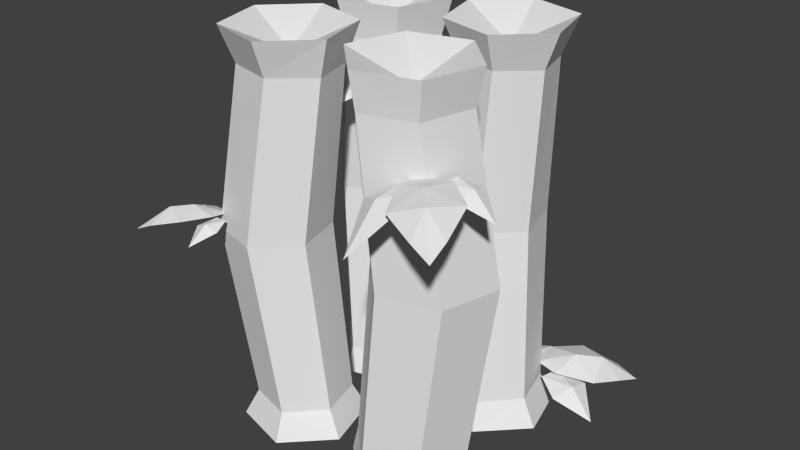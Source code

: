 # Source: bamboo.blend  (saved by Blender 2.72.0; exported with 4.5.12 LTS)
import bpy
from mathutils import Matrix  # noqa: F401  (used for matrix-valued properties, if any)

bpy.ops.wm.read_factory_settings(use_empty=True)
scene = bpy.context.scene
scene.name = 'Scene'

# ---- collections
col_collection_1 = bpy.data.collections.new('Collection 1'); scene.collection.children.link(col_collection_1)

# ---- world
world_world = bpy.data.worlds.new('World'); scene.world = world_world
world_world.color = (0.05088, 0.05088, 0.05088)
world_world.use_sun_shadow = False
world_world.sun_shadow_jitter_overblur = 0.0
world_world.cycles.sampling_method = 'MANUAL'
world_world.cycles.sample_map_resolution = 256

# ---- meshes
me_untitled = bpy.data.meshes.new('Untitled')
me_untitled.from_pydata([(41.98, 19.91, 45.03), (32.37, 26.25, 25.29), (35.73, 26.8, 38.31), (31.36, 27.7, 33.12), (25.18, 25.66, 25.38), (39.36, 25.26, 30.42), (41.67, 22.28, 39.65), (36.13, 21.84, 43.52), (27.96, 23.99, 40.45), (23.64, 25.48, 31.84), (35.06, 23.7, 28.22), (36.03, 24.15, 19.87), (29.85, 25.34, 25.83), (36.24, 25.47, 24.1), (30.54, 25.62, 21.83), (42.01, 20.05, 24.85), (20.94, 18.2, 44.47), (26.95, 24.43, 30.67), (23.0, 24.26, 37.38), (22.11, 24.12, 29.02), (28.3, 22.79, 37.94), (18.12, 22.28, 35.1), (-42.34, 73.55, -43.28), (-32.62, 79.89, -23.6), (-36.06, 80.44, -36.6), (-31.65, 81.34, -31.43), (-25.42, 79.3, -23.73), (-39.63, 78.9, -28.69), (-42.0, 75.92, -37.9), (-36.49, 75.48, -41.8), (-28.3, 77.63, -38.79), (-23.92, 79.12, -30.2), (-35.32, 77.33, -26.51), (-36.23, 77.78, -18.16), (-30.09, 78.98, -24.16), (-36.47, 79.1, -22.39), (-30.76, 79.26, -20.15), (-42.24, 73.68, -23.1), (-21.3, 67.12, -42.86), (-27.23, 78.07, -29.01), (-23.32, 77.9, -35.75), (-22.37, 77.76, -27.4), (-28.63, 76.42, -36.27), (-18.42, 75.92, -33.5), (-5.387, 80.62, -7.038), (3.251, 86.25, 10.43), (0.1935, 86.74, -1.108), (4.11, 87.53, 3.481), (9.638, 85.72, 10.32), (-2.982, 85.37, 5.92), (-5.082, 82.73, -2.262), (-0.1891, 82.33, -5.727), (7.084, 84.24, -3.047), (10.97, 85.57, 4.574), (2.178, 83.98, 7.852), (1.458, 84.41, 15.27), (6.909, 85.47, 9.941), (1.247, 85.59, 11.51), (6.318, 85.72, 13.5), (-3.879, 80.77, 10.88), (13.3, 79.1, -6.662), (8.037, 84.63, 5.631), (11.5, 84.48, -0.3495), (12.35, 84.35, 7.066), (6.793, 83.17, -0.8145), (15.86, 82.72, 1.644), (3.145, 31.78, 2.51), (-6.652, 36.07, -8.214), (-2.119, 36.34, -0.535), (-5.87, 36.94, -3.027), (-11.21, 35.6, -6.843), (-1.251, 35.44, -6.247), (1.939, 33.4, -0.8306), (-0.8696, 33.01, 2.645), (-6.654, 34.38, 2.22), (-11.01, 35.4, -2.448), (-4.383, 34.38, -6.877), (-5.309, 34.77, -12.36), (-8.154, 35.43, -7.417), (-4.406, 35.6, -9.693), (-8.454, 35.67, -10.09), (-0.5536, 32.06, -10.34), (-10.34, 30.43, 6.006), (-9.103, 34.75, -3.816), (-10.38, 34.53, 1.181), (-12.49, 34.51, -3.977), (-6.89, 33.61, 0.5427), (-13.89, 33.19, 0.6068), (44.4, 51.51, -41.45), (29.16, 55.69, -31.82), (39.45, 56.45, -35.34), (35.55, 56.76, -31.39), (29.7, 54.52, -26.12), (32.82, 55.56, -37.86), (40.1, 53.39, -40.61), (43.58, 52.51, -36.48), (41.67, 53.45, -29.52), (35.02, 54.23, -25.33), (31.32, 53.89, -34.42), (24.52, 54.34, -34.59), (29.75, 54.71, -29.92), (27.93, 55.43, -34.91), (26.48, 55.0, -30.18), (28.11, 51.62, -40.1), (45.34, 48.12, -24.71), (33.84, 53.7, -28.01), (39.52, 53.19, -25.31), (32.83, 52.99, -24.04), (39.61, 52.51, -29.74), (37.99, 51.13, -21.43), (-43.06, 4.053, 42.22), (-23.29, 10.39, 32.69), (-36.32, 10.94, 36.01), (-31.11, 11.84, 31.65), (-23.35, 9.802, 25.5), (-28.44, 9.401, 39.66), (-37.68, 6.424, 41.93), (-41.53, 5.984, 36.39), (-38.43, 8.133, 28.23), (-29.8, 9.622, 23.93), (-26.22, 7.495, 33.01), (-17.88, 7.946, 34.0), (-23.82, 9.139, 27.81), (-22.11, 9.265, 34.2), (-19.82, 9.419, 28.51), (-22.88, 3.845, 39.97), (-42.43, 2.34, 21.19), (-28.65, 8.571, 27.25), (-35.34, 8.399, 23.28), (-26.98, 8.259, 22.41), (-35.92, 6.925, 28.58), (-33.05, 6.42, 18.4), (-8.911, 91.04, 8.874), (-6.133, 100.0, 6.092), (-2.203, 100.0, 20.73), (-5.999, 91.04, 19.72), (-12.92, 100.0, 31.46), (-13.92, 90.81, 27.68), (-27.56, 100.0, 27.54), (-24.77, 90.81, 24.78), (-31.49, 100.0, 12.9), (-27.68, 90.81, 13.93), (-16.91, 93.55, 16.88), (-19.76, 91.04, 5.972), (-20.78, 100.0, 2.175), (-31.49, 4.768e-06, 12.9), (-16.85, 3.342, 16.82), (-27.56, -7.153e-07, 27.54), (-6.133, 1.019e-05, 6.092), (-8.883, 6.664, 8.326), (-5.962, 6.664, 19.92), (-2.203, -2.384e-06, 20.73), (-13.93, 6.664, 28.41), (-12.92, 1.788e-06, 31.46), (-24.81, 6.664, 25.31), (-27.74, 6.664, 13.72), (-20.78, -1.06e-06, 2.175), (-19.77, 6.664, 5.225), (-10.03, 51.2, 31.53), (-21.86, 51.2, 28.13), (-16.38, 51.2, 6.117), (-4.547, 51.2, 9.517), (-1.372, 51.2, 22.22), (-25.03, 51.2, 15.42), (7.781, 91.04, 7.882), (5.995, 100.0, 6.095), (20.64, 100.0, 2.173), (19.99, 91.04, 4.614), (31.36, 100.0, 12.89), (28.94, 90.81, 13.53), (27.43, 100.0, 27.54), (25.66, 90.81, 25.73), (12.79, 100.0, 31.46), (13.46, 90.81, 29.0), (16.78, 93.55, 16.88), (4.51, 91.04, 20.09), (2.07, 100.0, 20.74), (12.79, 1.454e-05, 31.46), (16.71, 3.342, 16.82), (27.43, 5.364e-06, 27.54), (5.995, 6.557e-06, 6.095), (7.587, 6.664, 7.688), (20.06, 6.664, 4.348), (20.64, 2.652e-06, 2.173), (29.18, 6.664, 13.48), (31.36, -8.941e-06, 12.89), (25.84, 6.664, 25.95), (13.37, 6.664, 29.29), (2.07, 7.629e-06, 20.74), (4.245, 6.664, 20.16), (33.85, 51.2, 16.57), (30.18, 51.2, 30.28), (6.433, 51.2, 23.92), (10.11, 51.2, 10.21), (23.82, 51.2, 6.537), (16.47, 51.2, 33.95), (25.38, 91.04, -24.94), (27.56, 100.0, -27.59), (31.49, 100.0, -12.95), (28.51, 91.04, -13.92), (20.76, 100.0, -2.229), (19.98, 90.81, -5.834), (6.121, 100.0, -6.154), (8.319, 90.81, -8.788), (2.198, 100.0, -20.8), (5.193, 90.81, -19.81), (16.78, 93.55, -16.81), (13.72, 91.04, -27.89), (12.92, 100.0, -31.52), (2.198, 5.722e-06, -20.8), (16.84, 3.342, -16.87), (6.121, -2.891e-06, -6.154), (27.56, -9.179e-06, -27.59), (24.93, 6.664, -25.16), (27.89, 6.664, -13.84), (31.49, 1.037e-05, -12.95), (19.8, 6.664, -5.559), (20.76, -6.464e-06, -2.229), (8.753, 6.664, -8.591), (5.792, 6.664, -19.91), (12.92, 1.907e-06, -31.52), (13.88, 6.664, -28.19), (25.15, 51.2, -6.124), (12.8, 51.2, -9.517), (18.54, 51.2, -31.45), (30.89, 51.2, -28.06), (34.2, 51.2, -15.39), (9.494, 51.2, -22.18), (-26.38, 91.04, -26.59), (-27.7, 100.0, -27.59), (-13.06, 100.0, -31.52), (-13.54, 91.04, -30.16), (-2.334, 100.0, -20.8), (-4.112, 90.81, -20.46), (-6.252, 100.0, -6.157), (-7.55, 90.81, -7.171), (-20.89, 100.0, -2.228), (-20.4, 90.81, -3.607), (-16.91, 93.55, -16.81), (-29.82, 91.04, -13.31), (-31.62, 100.0, -12.94), (-20.89, 1.252e-06, -2.228), (-16.98, 3.342, -16.87), (-6.252, -1.451e-05, -6.157), (-27.7, 0.0, -27.59), (-26.65, 6.664, -26.61), (-13.44, 6.664, -30.18), (-13.06, 3.815e-06, -31.52), (-3.767, 6.664, -20.44), (-2.334, 2.027e-06, -20.8), (-7.302, 6.664, -7.134), (-20.51, 6.664, -3.564), (-31.62, -1.669e-06, -12.94), (-30.19, 6.664, -13.3), (-6.173, 51.2, -18.13), (-10.06, 51.2, -3.35), (-35.25, 51.2, -10.2), (-31.36, 51.2, -24.98), (-16.82, 51.2, -28.95), (-24.6, 51.2, 0.6157)], [], [(3, 1, 4), (6, 5, 2), (3, 4, 9), (3, 9, 8), (3, 5, 1), (2, 3, 8), (0, 2, 7), (0, 6, 2), (5, 3, 2), (7, 2, 8), (13, 11, 14), (13, 14, 12), (15, 11, 13), (15, 13, 10), (13, 12, 10), (18, 19, 21), (16, 18, 21), (16, 20, 18), (18, 17, 19), (18, 20, 17), (25, 23, 26), (28, 27, 24), (25, 26, 31), (25, 31, 30), (25, 27, 23), (24, 25, 30), (22, 24, 29), (22, 28, 24), (27, 25, 24), (29, 24, 30), (35, 33, 36), (35, 36, 34), (37, 33, 35), (37, 35, 32), (35, 34, 32), (40, 41, 43), (38, 40, 43), (38, 42, 40), (40, 39, 41), (40, 42, 39), (47, 45, 48), (50, 49, 46), (47, 48, 53), (47, 53, 52), (47, 49, 45), (46, 47, 52), (44, 46, 51), (44, 50, 46), (49, 47, 46), (51, 46, 52), (57, 55, 58), (57, 58, 56), (59, 55, 57), (59, 57, 54), (57, 56, 54), (62, 63, 65), (60, 62, 65), (60, 64, 62), (62, 61, 63), (62, 64, 61), (69, 67, 70), (72, 71, 68), (69, 70, 75), (69, 75, 74), (69, 71, 67), (68, 69, 74), (66, 68, 73), (66, 72, 68), (71, 69, 68), (73, 68, 74), (79, 77, 80), (79, 80, 78), (81, 77, 79), (81, 79, 76), (79, 78, 76), (84, 85, 87), (82, 84, 87), (82, 86, 84), (84, 83, 85), (84, 86, 83), (91, 89, 92), (94, 93, 90), (91, 92, 97), (91, 97, 96), (91, 93, 89), (90, 91, 96), (88, 90, 95), (88, 94, 90), (93, 91, 90), (95, 90, 96), (101, 99, 102), (101, 102, 100), (103, 99, 101), (103, 101, 98), (101, 100, 98), (106, 107, 109), (104, 106, 109), (104, 108, 106), (106, 105, 107), (106, 108, 105), (113, 111, 114), (116, 115, 112), (113, 114, 119), (113, 119, 118), (113, 115, 111), (112, 113, 118), (110, 112, 117), (110, 116, 112), (115, 113, 112), (117, 112, 118), (123, 121, 124), (123, 124, 122), (125, 121, 123), (125, 123, 120), (123, 122, 120), (128, 129, 131), (126, 128, 131), (126, 130, 128), (128, 127, 129), (128, 130, 127), (132, 133, 134), (135, 134, 136), (137, 136, 139), (139, 138, 141), (142, 140, 138), (133, 132, 144), (141, 140, 143), (145, 146, 147), (148, 149, 150), (151, 150, 152), (153, 152, 154), (147, 154, 155), (156, 157, 148), (145, 155, 156), (152, 158, 159), (158, 137, 159), (132, 161, 160), (150, 162, 158), (162, 135, 158), (159, 139, 163), (149, 161, 150), (161, 132, 135), (163, 141, 143), (154, 159, 163), (155, 163, 157), (157, 160, 149), (138, 136, 142), (144, 140, 142), (134, 133, 142), (136, 134, 142), (133, 144, 142), (151, 153, 146), (156, 146, 145), (156, 148, 146), (146, 153, 147), (148, 151, 146), (164, 165, 166), (167, 166, 168), (169, 168, 171), (171, 170, 173), (174, 172, 170), (165, 164, 176), (173, 172, 175), (177, 178, 179), (180, 181, 182), (183, 182, 184), (185, 184, 186), (179, 186, 187), (188, 189, 181), (177, 187, 189), (184, 190, 186), (190, 169, 171), (164, 193, 175), (182, 194, 184), (194, 167, 169), (191, 171, 195), (181, 193, 182), (193, 164, 167), (195, 173, 192), (186, 191, 195), (187, 195, 192), (189, 192, 193), (170, 168, 174), (176, 172, 174), (166, 165, 174), (168, 166, 174), (165, 176, 174), (183, 185, 178), (188, 178, 177), (188, 180, 178), (178, 185, 179), (180, 183, 178), (196, 197, 198), (199, 198, 200), (201, 200, 203), (203, 202, 205), (206, 204, 202), (197, 196, 208), (205, 204, 207), (209, 210, 211), (212, 213, 215), (215, 214, 216), (217, 216, 211), (211, 218, 219), (220, 221, 213), (209, 219, 221), (216, 222, 223), (222, 201, 223), (196, 225, 224), (214, 226, 222), (226, 199, 222), (223, 203, 205), (213, 225, 226), (225, 196, 226), (227, 205, 207), (218, 223, 219), (219, 227, 221), (221, 224, 213), (202, 200, 206), (208, 204, 206), (198, 197, 206), (200, 198, 206), (197, 208, 206), (215, 217, 210), (220, 210, 209), (220, 212, 210), (210, 217, 211), (212, 215, 210), (228, 229, 230), (231, 230, 232), (233, 232, 235), (235, 234, 237), (238, 236, 234), (229, 228, 240), (237, 236, 239), (241, 242, 243), (244, 245, 246), (247, 246, 249), (249, 248, 250), (243, 250, 251), (252, 253, 245), (241, 251, 252), (248, 254, 250), (254, 233, 235), (228, 257, 239), (246, 258, 254), (258, 231, 254), (255, 235, 237), (245, 257, 258), (257, 228, 258), (259, 237, 239), (250, 255, 251), (251, 259, 253), (253, 256, 257), (234, 232, 238), (240, 236, 238), (230, 229, 238), (232, 230, 238), (229, 240, 238), (247, 249, 242), (252, 242, 241), (252, 244, 242), (242, 249, 243), (244, 247, 242), (135, 132, 134), (137, 135, 136), (136, 138, 139), (138, 140, 141), (132, 143, 144), (140, 144, 143), (151, 148, 150), (153, 151, 152), (147, 153, 154), (145, 147, 155), (157, 149, 148), (216, 218, 211), (154, 152, 159), (137, 139, 159), (143, 132, 160), (152, 150, 158), (135, 137, 158), (139, 141, 163), (161, 162, 150), (162, 161, 135), (160, 163, 143), (155, 154, 163), (163, 160, 157), (160, 161, 149), (167, 164, 166), (169, 167, 168), (168, 170, 171), (170, 172, 173), (164, 175, 176), (172, 176, 175), (183, 180, 182), (185, 183, 184), (179, 185, 186), (177, 179, 187), (180, 188, 181), (188, 177, 189), (190, 191, 186), (191, 190, 171), (193, 192, 175), (194, 190, 184), (190, 194, 169), (171, 173, 195), (193, 194, 182), (194, 193, 167), (173, 175, 192), (187, 186, 195), (189, 187, 192), (181, 189, 193), (199, 196, 198), (201, 199, 200), (200, 202, 203), (202, 204, 205), (196, 207, 208), (204, 208, 207), (155, 157, 156), (217, 215, 216), (251, 253, 252), (209, 211, 219), (212, 220, 213), (220, 209, 221), (218, 216, 223), (201, 203, 223), (207, 196, 224), (216, 214, 222), (199, 201, 222), (227, 223, 205), (214, 213, 226), (196, 199, 226), (224, 227, 207), (223, 227, 219), (227, 224, 221), (224, 225, 213), (231, 228, 230), (233, 231, 232), (232, 234, 235), (234, 236, 237), (228, 239, 240), (236, 240, 239), (247, 244, 246), (246, 248, 249), (243, 249, 250), (241, 243, 251), (244, 252, 245), (254, 255, 250), (255, 254, 235), (257, 256, 239), (248, 246, 254), (231, 233, 254), (259, 255, 237), (246, 245, 258), (228, 231, 258), (256, 259, 239), (255, 259, 251), (259, 256, 253), (245, 253, 257), (213, 214, 215)])
_k = set([(0, 6), (0, 7), (1, 4), (1, 5), (4, 9), (5, 6), (7, 8), (8, 9), (10, 12), (10, 15), (11, 14), (11, 15), (12, 14), (16, 20), (16, 21), (17, 19), (17, 20), (19, 21), (22, 28), (22, 29), (23, 26), (23, 27), (26, 31), (27, 28), (29, 30), (30, 31), (32, 34), (32, 37), (33, 36), (33, 37), (34, 36), (38, 42), (38, 43), (39, 41), (39, 42), (41, 43), (44, 50), (44, 51), (45, 48), (45, 49), (48, 53), (49, 50), (51, 52), (52, 53), (54, 56), (54, 59), (55, 58), (55, 59), (56, 58), (60, 64), (60, 65), (61, 63), (61, 64), (63, 65), (66, 72), (66, 73), (67, 70), (67, 71), (70, 75), (71, 72), (73, 74), (74, 75), (76, 78), (76, 81), (77, 80), (77, 81), (78, 80), (82, 86), (82, 87), (83, 85), (83, 86), (85, 87), (88, 94), (88, 95), (89, 92), (89, 93), (92, 97), (93, 94), (95, 96), (96, 97), (98, 100), (98, 103), (99, 102), (99, 103), (100, 102), (104, 108), (104, 109), (105, 107), (105, 108), (107, 109), (110, 116), (110, 117), (111, 114), (111, 115), (114, 119), (115, 116), (117, 118), (118, 119), (120, 122), (120, 125), (121, 124), (121, 125), (122, 124), (126, 130), (126, 131), (127, 129), (127, 130), (129, 131), (133, 134), (133, 144), (134, 136), (136, 138), (138, 140), (140, 144), (145, 147), (145, 156), (147, 153), (148, 151), (148, 156), (151, 153), (165, 166), (165, 176), (166, 168), (168, 170), (170, 172), (172, 176), (177, 179), (177, 188), (179, 185), (180, 183), (180, 188), (183, 185), (197, 198), (197, 208), (198, 200), (200, 202), (202, 204), (204, 208), (209, 211), (209, 220), (211, 217), (212, 215), (212, 220), (215, 217), (229, 230), (229, 240), (230, 232), (232, 234), (234, 236), (236, 240), (241, 243), (241, 252), (243, 249), (244, 247), (244, 252), (247, 249)])
me_untitled.attributes.new('sharp_edge', 'BOOLEAN', 'EDGE').data.foreach_set('value', [ (min(e.vertices), max(e.vertices)) in _k for e in me_untitled.edges])
_uv = me_untitled.uv_layers.new(name='UVMap')
_uv.uv.foreach_set('vector', [0.2264, 0.4515, 0.2113, 0.4371, 0.2266, 0.4287, 0.2149, 0.4809, 0.2065, 0.4611, 0.2262, 0.4681, 0.2264, 0.4515, 0.2266, 0.4287, 0.244, 0.4379, 0.2264, 0.4515, 0.244, 0.4379, 0.2474, 0.4618, 0.2264, 0.4515, 0.2065, 0.4611, 0.2113, 0.4371, 0.2262, 0.4681, 0.2264, 0.4515, 0.2474, 0.4618, 0.2267, 0.4943, 0.2262, 0.4681, 0.2377, 0.4814, 0.2267, 0.4943, 0.2149, 0.4809, 0.2262, 0.4681, 0.2065, 0.4611, 0.2264, 0.4515, 0.2262, 0.4681, 0.2377, 0.4814, 0.2262, 0.4681, 0.2474, 0.4618, 0.2267, 0.3873, 0.2047, 0.3919, 0.2135, 0.3585, 0.2267, 0.3873, 0.2135, 0.3585, 0.2407, 0.3584, 0.2264, 0.4264, 0.2047, 0.3919, 0.2267, 0.3873, 0.2264, 0.4264, 0.2267, 0.3873, 0.2493, 0.3907, 0.2267, 0.3873, 0.2407, 0.3584, 0.2493, 0.3907, 0.1838, 0.4583, 0.1977, 0.4293, 0.2063, 0.4617, 0.1834, 0.4973, 0.1838, 0.4583, 0.2063, 0.4617, 0.1834, 0.4973, 0.1618, 0.4628, 0.1838, 0.4583, 0.1838, 0.4583, 0.1705, 0.4295, 0.1977, 0.4293, 0.1838, 0.4583, 0.1618, 0.4628, 0.1705, 0.4295, 0.2262, 0.4519, 0.2112, 0.4376, 0.2264, 0.4292, 0.2148, 0.4812, 0.2064, 0.4615, 0.2261, 0.4684, 0.2262, 0.4519, 0.2264, 0.4292, 0.2437, 0.4384, 0.2262, 0.4519, 0.2437, 0.4384, 0.2471, 0.4621, 0.2262, 0.4519, 0.2064, 0.4615, 0.2112, 0.4376, 0.2261, 0.4684, 0.2262, 0.4519, 0.2471, 0.4621, 0.2265, 0.4945, 0.2261, 0.4684, 0.2375, 0.4816, 0.2265, 0.4945, 0.2148, 0.4812, 0.2261, 0.4684, 0.2064, 0.4615, 0.2262, 0.4519, 0.2261, 0.4684, 0.2375, 0.4816, 0.2261, 0.4684, 0.2471, 0.4621, 0.1841, 0.3871, 0.1625, 0.3916, 0.1711, 0.3589, 0.1841, 0.3871, 0.1711, 0.3589, 0.1978, 0.3588, 0.1837, 0.4254, 0.1625, 0.3916, 0.1841, 0.3871, 0.1837, 0.4254, 0.1841, 0.3871, 0.2062, 0.3905, 0.1841, 0.3871, 0.1978, 0.3588, 0.2062, 0.3905, 0.1841, 0.4582, 0.1982, 0.429, 0.2069, 0.4617, 0.1837, 0.4976, 0.1841, 0.4582, 0.2069, 0.4617, 0.1837, 0.4976, 0.1619, 0.4628, 0.1841, 0.4582, 0.1841, 0.4582, 0.1707, 0.4292, 0.1982, 0.429, 0.1841, 0.4582, 0.1619, 0.4628, 0.1707, 0.4292, 0.2262, 0.3806, 0.2112, 0.3663, 0.2264, 0.3579, 0.2148, 0.4099, 0.2064, 0.3902, 0.2261, 0.3971, 0.2262, 0.3806, 0.2264, 0.3579, 0.2437, 0.3671, 0.2262, 0.3806, 0.2437, 0.3671, 0.2471, 0.3909, 0.2262, 0.3806, 0.2064, 0.3902, 0.2112, 0.3663, 0.2261, 0.3971, 0.2262, 0.3806, 0.2471, 0.3909, 0.2265, 0.4233, 0.2261, 0.3971, 0.2375, 0.4104, 0.2265, 0.4233, 0.2148, 0.4099, 0.2261, 0.3971, 0.2064, 0.3902, 0.2262, 0.3806, 0.2261, 0.3971, 0.2375, 0.4104, 0.2261, 0.3971, 0.2471, 0.3909, 0.1838, 0.4583, 0.1618, 0.4628, 0.1705, 0.4295, 0.1838, 0.4583, 0.1705, 0.4295, 0.1977, 0.4293, 0.1834, 0.4973, 0.1618, 0.4628, 0.1838, 0.4583, 0.1834, 0.4973, 0.1838, 0.4583, 0.2063, 0.4617, 0.1838, 0.4583, 0.1977, 0.4293, 0.2063, 0.4617, 0.2266, 0.3875, 0.2405, 0.3586, 0.2492, 0.3909, 0.2262, 0.4265, 0.2266, 0.3875, 0.2492, 0.3909, 0.2262, 0.4265, 0.2046, 0.3921, 0.2266, 0.3875, 0.2266, 0.3875, 0.2133, 0.3587, 0.2405, 0.3586, 0.2266, 0.3875, 0.2046, 0.3921, 0.2133, 0.3587, 0.1834, 0.3806, 0.1684, 0.3663, 0.1836, 0.3579, 0.172, 0.4099, 0.1636, 0.3902, 0.1832, 0.3971, 0.1834, 0.3806, 0.1836, 0.3579, 0.2009, 0.3671, 0.1834, 0.3806, 0.2009, 0.3671, 0.2043, 0.3909, 0.1834, 0.3806, 0.1636, 0.3902, 0.1684, 0.3663, 0.1832, 0.3971, 0.1834, 0.3806, 0.2043, 0.3909, 0.1837, 0.4233, 0.1832, 0.3971, 0.1947, 0.4104, 0.1837, 0.4233, 0.172, 0.4099, 0.1832, 0.3971, 0.1636, 0.3902, 0.1834, 0.3806, 0.1832, 0.3971, 0.1947, 0.4104, 0.1832, 0.3971, 0.2043, 0.3909, 0.2266, 0.4584, 0.2046, 0.463, 0.2133, 0.4296, 0.2266, 0.4584, 0.2133, 0.4296, 0.2405, 0.4295, 0.2262, 0.4974, 0.2046, 0.463, 0.2266, 0.4584, 0.2262, 0.4974, 0.2266, 0.4584, 0.2492, 0.4618, 0.2266, 0.4584, 0.2405, 0.4295, 0.2492, 0.4618, 0.1838, 0.4583, 0.1977, 0.4293, 0.2063, 0.4617, 0.1834, 0.4973, 0.1838, 0.4583, 0.2063, 0.4617, 0.1834, 0.4973, 0.1618, 0.4628, 0.1838, 0.4583, 0.1838, 0.4583, 0.1705, 0.4295, 0.1977, 0.4293, 0.1838, 0.4583, 0.1618, 0.4628, 0.1705, 0.4295, 0.2262, 0.3808, 0.2112, 0.3665, 0.2264, 0.3581, 0.2148, 0.4101, 0.2064, 0.3904, 0.2261, 0.3973, 0.2262, 0.3808, 0.2264, 0.3581, 0.2437, 0.3673, 0.2262, 0.3808, 0.2437, 0.3673, 0.2471, 0.391, 0.2262, 0.3808, 0.2064, 0.3904, 0.2112, 0.3665, 0.2261, 0.3973, 0.2262, 0.3808, 0.2471, 0.391, 0.2265, 0.4234, 0.2261, 0.3973, 0.2375, 0.4105, 0.2265, 0.4234, 0.2148, 0.4101, 0.2261, 0.3973, 0.2064, 0.3904, 0.2262, 0.3808, 0.2261, 0.3973, 0.2375, 0.4105, 0.2261, 0.3973, 0.2471, 0.391, 0.1841, 0.3873, 0.1621, 0.3919, 0.1708, 0.3585, 0.1841, 0.3873, 0.1708, 0.3585, 0.198, 0.3584, 0.1837, 0.4264, 0.1621, 0.3919, 0.1841, 0.3873, 0.1837, 0.4264, 0.1841, 0.3873, 0.2067, 0.3907, 0.1841, 0.3873, 0.198, 0.3584, 0.2067, 0.3907, 0.1838, 0.4583, 0.1977, 0.4293, 0.2063, 0.4617, 0.1834, 0.4973, 0.1838, 0.4583, 0.2063, 0.4617, 0.1834, 0.4973, 0.1618, 0.4628, 0.1838, 0.4583, 0.1838, 0.4583, 0.1705, 0.4295, 0.1977, 0.4293, 0.1838, 0.4583, 0.1618, 0.4628, 0.1705, 0.4295, 0.2262, 0.3806, 0.2112, 0.3663, 0.2264, 0.3579, 0.2148, 0.4099, 0.2064, 0.3902, 0.2261, 0.3971, 0.2262, 0.3806, 0.2264, 0.3579, 0.2437, 0.3671, 0.2262, 0.3806, 0.2437, 0.3671, 0.2471, 0.3909, 0.2262, 0.3806, 0.2064, 0.3902, 0.2112, 0.3663, 0.2261, 0.3971, 0.2262, 0.3806, 0.2471, 0.3909, 0.2265, 0.4233, 0.2261, 0.3971, 0.2375, 0.4104, 0.2265, 0.4233, 0.2148, 0.4099, 0.2261, 0.3971, 0.2064, 0.3902, 0.2262, 0.3806, 0.2261, 0.3971, 0.2375, 0.4104, 0.2261, 0.3971, 0.2471, 0.3909, 0.2267, 0.4583, 0.2047, 0.4628, 0.2135, 0.4295, 0.2267, 0.4583, 0.2135, 0.4295, 0.2407, 0.4293, 0.2264, 0.4973, 0.2047, 0.4628, 0.2267, 0.4583, 0.2264, 0.4973, 0.2267, 0.4583, 0.2493, 0.4617, 0.2267, 0.4583, 0.2407, 0.4293, 0.2493, 0.4617, 0.1838, 0.4583, 0.1977, 0.4293, 0.2063, 0.4617, 0.1834, 0.4973, 0.1838, 0.4583, 0.2063, 0.4617, 0.1834, 0.4973, 0.1618, 0.4628, 0.1838, 0.4583, 0.1838, 0.4583, 0.1705, 0.4295, 0.1977, 0.4293, 0.1838, 0.4583, 0.1618, 0.4628, 0.1705, 0.4295, 0.1303, 0.3973, 0.1413, 0.3974, 0.1417, 0.4287, 0.1301, 0.4284, 0.1417, 0.4287, 0.1413, 0.4604, 0.1303, 0.4603, 0.1413, 0.4604, 0.1301, 0.4928, 0.1308, 0.3008, 0.142, 0.3014, 0.1306, 0.3339, 0.0346, 0.2757, 0.009125, 0.2759, 0.0219, 0.2537, 0.1413, 0.3974, 0.1303, 0.3973, 0.1416, 0.3661, 0.1306, 0.3339, 0.1418, 0.3341, 0.1304, 0.366, 0.1129, 0.2753, 0.08781, 0.2753, 0.1004, 0.2536, 0.008283, 0.3977, 0.02086, 0.3975, 0.0208, 0.4287, 0.008368, 0.4287, 0.0208, 0.4287, 0.02116, 0.4603, 0.008617, 0.4606, 0.02116, 0.4603, 0.0208, 0.4929, 0.008382, 0.3009, 0.02082, 0.3011, 0.02085, 0.3343, 0.00844, 0.3662, 0.02111, 0.3659, 0.008283, 0.3977, 0.008545, 0.3343, 0.02085, 0.3343, 0.00844, 0.3662, 0.02116, 0.4603, 0.07899, 0.4606, 0.07873, 0.4927, 0.07899, 0.4606, 0.1303, 0.4603, 0.07873, 0.4927, 0.1303, 0.3973, 0.07868, 0.3973, 0.0789, 0.3659, 0.0208, 0.4287, 0.07893, 0.4284, 0.07899, 0.4606, 0.07893, 0.4284, 0.1301, 0.4284, 0.07899, 0.4606, 0.07896, 0.3011, 0.1308, 0.3008, 0.07884, 0.3343, 0.02086, 0.3975, 0.07868, 0.3973, 0.0208, 0.4287, 0.07868, 0.3973, 0.1303, 0.3973, 0.1301, 0.4284, 0.07884, 0.3343, 0.1306, 0.3339, 0.1304, 0.366, 0.02082, 0.3011, 0.07896, 0.3011, 0.07884, 0.3343, 0.02085, 0.3343, 0.07884, 0.3343, 0.02111, 0.3659, 0.02111, 0.3659, 0.0789, 0.3659, 0.02086, 0.3975, 0.0219, 0.2537, 0.04745, 0.2537, 0.0346, 0.2757, 0.0219, 0.298, 0.009125, 0.2759, 0.0346, 0.2757, 0.06023, 0.2759, 0.04745, 0.298, 0.0346, 0.2757, 0.04745, 0.2537, 0.06023, 0.2759, 0.0346, 0.2757, 0.04745, 0.298, 0.0219, 0.298, 0.0346, 0.2757, 0.06273, 0.2753, 0.07527, 0.2536, 0.08781, 0.2753, 0.1004, 0.2971, 0.08781, 0.2753, 0.1129, 0.2753, 0.1004, 0.2971, 0.07527, 0.2971, 0.08781, 0.2753, 0.08781, 0.2753, 0.07527, 0.2536, 0.1004, 0.2536, 0.07527, 0.2971, 0.06273, 0.2753, 0.08781, 0.2753, 0.1303, 0.3973, 0.1413, 0.3974, 0.1417, 0.4287, 0.1301, 0.4284, 0.1417, 0.4287, 0.1413, 0.4604, 0.1303, 0.4603, 0.1413, 0.4604, 0.1301, 0.4928, 0.1308, 0.3008, 0.142, 0.3014, 0.1306, 0.3339, 0.0346, 0.2757, 0.009125, 0.2759, 0.0219, 0.2537, 0.1413, 0.3974, 0.1303, 0.3973, 0.1416, 0.3661, 0.1306, 0.3339, 0.1418, 0.3341, 0.1304, 0.366, 0.1129, 0.2753, 0.08781, 0.2753, 0.1004, 0.2536, 0.008283, 0.3977, 0.02086, 0.3975, 0.0208, 0.4287, 0.008368, 0.4287, 0.0208, 0.4287, 0.02116, 0.4603, 0.008617, 0.4606, 0.02116, 0.4603, 0.0208, 0.4929, 0.008382, 0.3009, 0.02082, 0.3011, 0.02085, 0.3343, 0.00844, 0.3662, 0.02111, 0.3659, 0.02086, 0.3975, 0.008545, 0.3343, 0.02085, 0.3343, 0.02111, 0.3659, 0.02116, 0.4603, 0.07899, 0.4606, 0.0208, 0.4929, 0.07899, 0.4606, 0.1303, 0.4603, 0.1301, 0.4928, 0.1303, 0.3973, 0.07868, 0.3973, 0.1304, 0.366, 0.0208, 0.4287, 0.07893, 0.4284, 0.02116, 0.4603, 0.07893, 0.4284, 0.1301, 0.4284, 0.1303, 0.4603, 0.07896, 0.3011, 0.1308, 0.3008, 0.07884, 0.3343, 0.02086, 0.3975, 0.07868, 0.3973, 0.0208, 0.4287, 0.07868, 0.3973, 0.1303, 0.3973, 0.1301, 0.4284, 0.07884, 0.3343, 0.1306, 0.3339, 0.0789, 0.3659, 0.02082, 0.3011, 0.07896, 0.3011, 0.07884, 0.3343, 0.02085, 0.3343, 0.07884, 0.3343, 0.0789, 0.3659, 0.02111, 0.3659, 0.0789, 0.3659, 0.07868, 0.3973, 0.0219, 0.2537, 0.04745, 0.2537, 0.0346, 0.2757, 0.0219, 0.298, 0.009125, 0.2759, 0.0346, 0.2757, 0.06023, 0.2759, 0.04745, 0.298, 0.0346, 0.2757, 0.04745, 0.2537, 0.06023, 0.2759, 0.0346, 0.2757, 0.04745, 0.298, 0.0219, 0.298, 0.0346, 0.2757, 0.06273, 0.2753, 0.07527, 0.2536, 0.08781, 0.2753, 0.1004, 0.2971, 0.08781, 0.2753, 0.1129, 0.2753, 0.1004, 0.2971, 0.07527, 0.2971, 0.08781, 0.2753, 0.08781, 0.2753, 0.07527, 0.2536, 0.1004, 0.2536, 0.07527, 0.2971, 0.06273, 0.2753, 0.08781, 0.2753, 0.1303, 0.3973, 0.1413, 0.3974, 0.1417, 0.4287, 0.1301, 0.4284, 0.1417, 0.4287, 0.1413, 0.4604, 0.1303, 0.4603, 0.1413, 0.4604, 0.1301, 0.4928, 0.1308, 0.3008, 0.142, 0.3014, 0.1306, 0.3339, 0.0346, 0.2757, 0.009125, 0.2759, 0.0219, 0.2537, 0.1413, 0.3974, 0.1303, 0.3973, 0.1416, 0.3661, 0.1306, 0.3339, 0.1418, 0.3341, 0.1304, 0.366, 0.1129, 0.2753, 0.08781, 0.2753, 0.1004, 0.2536, 0.008283, 0.3977, 0.02086, 0.3975, 0.008368, 0.4287, 0.008368, 0.4287, 0.0208, 0.4287, 0.02116, 0.4603, 0.008617, 0.4606, 0.02116, 0.4603, 0.008322, 0.493, 0.008382, 0.3009, 0.02082, 0.3011, 0.02085, 0.3343, 0.00844, 0.3662, 0.02111, 0.3659, 0.02086, 0.3975, 0.008545, 0.3343, 0.02085, 0.3343, 0.02111, 0.3659, 0.02116, 0.4603, 0.07899, 0.4606, 0.07873, 0.4927, 0.07899, 0.4606, 0.1303, 0.4603, 0.07873, 0.4927, 0.1303, 0.3973, 0.07868, 0.3973, 0.0789, 0.3659, 0.0208, 0.4287, 0.07893, 0.4284, 0.07899, 0.4606, 0.07893, 0.4284, 0.1301, 0.4284, 0.07899, 0.4606, 0.07896, 0.3011, 0.1308, 0.3008, 0.1306, 0.3339, 0.02086, 0.3975, 0.07868, 0.3973, 0.07893, 0.4284, 0.07868, 0.3973, 0.1303, 0.3973, 0.07893, 0.4284, 0.07884, 0.3343, 0.1306, 0.3339, 0.1304, 0.366, 0.02082, 0.3011, 0.07896, 0.3011, 0.02085, 0.3343, 0.02085, 0.3343, 0.07884, 0.3343, 0.02111, 0.3659, 0.02111, 0.3659, 0.0789, 0.3659, 0.02086, 0.3975, 0.0219, 0.2537, 0.04745, 0.2537, 0.0346, 0.2757, 0.0219, 0.298, 0.009125, 0.2759, 0.0346, 0.2757, 0.06023, 0.2759, 0.04745, 0.298, 0.0346, 0.2757, 0.04745, 0.2537, 0.06023, 0.2759, 0.0346, 0.2757, 0.04745, 0.298, 0.0219, 0.298, 0.0346, 0.2757, 0.06273, 0.2753, 0.07527, 0.2536, 0.08781, 0.2753, 0.1004, 0.2971, 0.08781, 0.2753, 0.1129, 0.2753, 0.1004, 0.2971, 0.07527, 0.2971, 0.08781, 0.2753, 0.08781, 0.2753, 0.07527, 0.2536, 0.1004, 0.2536, 0.07527, 0.2971, 0.06273, 0.2753, 0.08781, 0.2753, 0.1303, 0.3973, 0.1413, 0.3974, 0.1417, 0.4287, 0.1301, 0.4284, 0.1417, 0.4287, 0.1413, 0.4604, 0.1303, 0.4603, 0.1413, 0.4604, 0.1301, 0.4928, 0.1308, 0.3008, 0.142, 0.3014, 0.1306, 0.3339, 0.0346, 0.2757, 0.009125, 0.2759, 0.0219, 0.2537, 0.1413, 0.3974, 0.1303, 0.3973, 0.1416, 0.3661, 0.1306, 0.3339, 0.1418, 0.3341, 0.1304, 0.366, 0.1129, 0.2753, 0.08781, 0.2753, 0.1004, 0.2536, 0.008283, 0.3977, 0.02086, 0.3975, 0.0208, 0.4287, 0.008368, 0.4287, 0.0208, 0.4287, 0.008617, 0.4606, 0.008617, 0.4606, 0.02116, 0.4603, 0.0208, 0.4929, 0.008382, 0.3009, 0.02082, 0.3011, 0.02085, 0.3343, 0.00844, 0.3662, 0.02111, 0.3659, 0.02086, 0.3975, 0.008545, 0.3343, 0.02085, 0.3343, 0.00844, 0.3662, 0.02116, 0.4603, 0.07899, 0.4606, 0.0208, 0.4929, 0.07899, 0.4606, 0.1303, 0.4603, 0.1301, 0.4928, 0.1303, 0.3973, 0.07868, 0.3973, 0.1304, 0.366, 0.0208, 0.4287, 0.07893, 0.4284, 0.07899, 0.4606, 0.07893, 0.4284, 0.1301, 0.4284, 0.07899, 0.4606, 0.07896, 0.3011, 0.1308, 0.3008, 0.1306, 0.3339, 0.02086, 0.3975, 0.07868, 0.3973, 0.07893, 0.4284, 0.07868, 0.3973, 0.1303, 0.3973, 0.07893, 0.4284, 0.07884, 0.3343, 0.1306, 0.3339, 0.1304, 0.366, 0.02082, 0.3011, 0.07896, 0.3011, 0.02085, 0.3343, 0.02085, 0.3343, 0.07884, 0.3343, 0.02111, 0.3659, 0.02111, 0.3659, 0.0789, 0.3659, 0.07868, 0.3973, 0.0219, 0.2537, 0.04745, 0.2537, 0.0346, 0.2757, 0.0219, 0.298, 0.009125, 0.2759, 0.0346, 0.2757, 0.06023, 0.2759, 0.04745, 0.298, 0.0346, 0.2757, 0.04745, 0.2537, 0.06023, 0.2759, 0.0346, 0.2757, 0.04745, 0.298, 0.0219, 0.298, 0.0346, 0.2757, 0.06273, 0.2753, 0.07527, 0.2536, 0.08781, 0.2753, 0.1004, 0.2971, 0.08781, 0.2753, 0.1129, 0.2753, 0.1004, 0.2971, 0.07527, 0.2971, 0.08781, 0.2753, 0.08781, 0.2753, 0.07527, 0.2536, 0.1004, 0.2536, 0.07527, 0.2971, 0.06273, 0.2753, 0.08781, 0.2753, 0.1301, 0.4284, 0.1303, 0.3973, 0.1417, 0.4287, 0.1303, 0.4603, 0.1301, 0.4284, 0.1413, 0.4604, 0.1413, 0.4604, 0.1423, 0.4928, 0.1301, 0.4928, 0.142, 0.3014, 0.1418, 0.3341, 0.1306, 0.3339, 0.1303, 0.3973, 0.1304, 0.366, 0.1416, 0.3661, 0.1418, 0.3341, 0.1416, 0.3661, 0.1304, 0.366, 0.008368, 0.4287, 0.008283, 0.3977, 0.0208, 0.4287, 0.008617, 0.4606, 0.008368, 0.4287, 0.02116, 0.4603, 0.008322, 0.493, 0.008617, 0.4606, 0.0208, 0.4929, 0.008545, 0.3343, 0.008382, 0.3009, 0.02085, 0.3343, 0.02111, 0.3659, 0.02086, 0.3975, 0.008283, 0.3977, 0.02116, 0.4603, 0.0208, 0.4929, 0.008322, 0.493, 0.0208, 0.4929, 0.02116, 0.4603, 0.07873, 0.4927, 0.1303, 0.4603, 0.1301, 0.4928, 0.07873, 0.4927, 0.1304, 0.366, 0.1303, 0.3973, 0.0789, 0.3659, 0.02116, 0.4603, 0.0208, 0.4287, 0.07899, 0.4606, 0.1301, 0.4284, 0.1303, 0.4603, 0.07899, 0.4606, 0.1308, 0.3008, 0.1306, 0.3339, 0.07884, 0.3343, 0.07868, 0.3973, 0.07893, 0.4284, 0.0208, 0.4287, 0.07893, 0.4284, 0.07868, 0.3973, 0.1301, 0.4284, 0.0789, 0.3659, 0.07884, 0.3343, 0.1304, 0.366, 0.02085, 0.3343, 0.02082, 0.3011, 0.07884, 0.3343, 0.07884, 0.3343, 0.0789, 0.3659, 0.02111, 0.3659, 0.0789, 0.3659, 0.07868, 0.3973, 0.02086, 0.3975, 0.1301, 0.4284, 0.1303, 0.3973, 0.1417, 0.4287, 0.1303, 0.4603, 0.1301, 0.4284, 0.1413, 0.4604, 0.1413, 0.4604, 0.1423, 0.4928, 0.1301, 0.4928, 0.142, 0.3014, 0.1418, 0.3341, 0.1306, 0.3339, 0.1303, 0.3973, 0.1304, 0.366, 0.1416, 0.3661, 0.1418, 0.3341, 0.1416, 0.3661, 0.1304, 0.366, 0.008368, 0.4287, 0.008283, 0.3977, 0.0208, 0.4287, 0.008617, 0.4606, 0.008368, 0.4287, 0.02116, 0.4603, 0.008322, 0.493, 0.008617, 0.4606, 0.0208, 0.4929, 0.008545, 0.3343, 0.008382, 0.3009, 0.02085, 0.3343, 0.008283, 0.3977, 0.00844, 0.3662, 0.02086, 0.3975, 0.00844, 0.3662, 0.008545, 0.3343, 0.02111, 0.3659, 0.07899, 0.4606, 0.07873, 0.4927, 0.0208, 0.4929, 0.07873, 0.4927, 0.07899, 0.4606, 0.1301, 0.4928, 0.07868, 0.3973, 0.0789, 0.3659, 0.1304, 0.366, 0.07893, 0.4284, 0.07899, 0.4606, 0.02116, 0.4603, 0.07899, 0.4606, 0.07893, 0.4284, 0.1303, 0.4603, 0.1308, 0.3008, 0.1306, 0.3339, 0.07884, 0.3343, 0.07868, 0.3973, 0.07893, 0.4284, 0.0208, 0.4287, 0.07893, 0.4284, 0.07868, 0.3973, 0.1301, 0.4284, 0.1306, 0.3339, 0.1304, 0.366, 0.0789, 0.3659, 0.02085, 0.3343, 0.02082, 0.3011, 0.07884, 0.3343, 0.02111, 0.3659, 0.02085, 0.3343, 0.0789, 0.3659, 0.02086, 0.3975, 0.02111, 0.3659, 0.07868, 0.3973, 0.1301, 0.4284, 0.1303, 0.3973, 0.1417, 0.4287, 0.1303, 0.4603, 0.1301, 0.4284, 0.1413, 0.4604, 0.1413, 0.4604, 0.1423, 0.4928, 0.1301, 0.4928, 0.142, 0.3014, 0.1418, 0.3341, 0.1306, 0.3339, 0.1303, 0.3973, 0.1304, 0.366, 0.1416, 0.3661, 0.1418, 0.3341, 0.1416, 0.3661, 0.1304, 0.366, 0.02085, 0.3343, 0.02111, 0.3659, 0.00844, 0.3662, 0.008617, 0.4606, 0.008368, 0.4287, 0.02116, 0.4603, 0.02085, 0.3343, 0.02111, 0.3659, 0.00844, 0.3662, 0.008545, 0.3343, 0.008382, 0.3009, 0.02085, 0.3343, 0.008283, 0.3977, 0.00844, 0.3662, 0.02086, 0.3975, 0.00844, 0.3662, 0.008545, 0.3343, 0.02111, 0.3659, 0.0208, 0.4929, 0.02116, 0.4603, 0.07873, 0.4927, 0.1303, 0.4603, 0.1301, 0.4928, 0.07873, 0.4927, 0.1304, 0.366, 0.1303, 0.3973, 0.0789, 0.3659, 0.02116, 0.4603, 0.0208, 0.4287, 0.07899, 0.4606, 0.1301, 0.4284, 0.1303, 0.4603, 0.07899, 0.4606, 0.07884, 0.3343, 0.07896, 0.3011, 0.1306, 0.3339, 0.0208, 0.4287, 0.02086, 0.3975, 0.07893, 0.4284, 0.1303, 0.3973, 0.1301, 0.4284, 0.07893, 0.4284, 0.0789, 0.3659, 0.07884, 0.3343, 0.1304, 0.366, 0.07896, 0.3011, 0.07884, 0.3343, 0.02085, 0.3343, 0.07884, 0.3343, 0.0789, 0.3659, 0.02111, 0.3659, 0.0789, 0.3659, 0.07868, 0.3973, 0.02086, 0.3975, 0.1301, 0.4284, 0.1303, 0.3973, 0.1417, 0.4287, 0.1303, 0.4603, 0.1301, 0.4284, 0.1413, 0.4604, 0.1413, 0.4604, 0.1423, 0.4928, 0.1301, 0.4928, 0.142, 0.3014, 0.1418, 0.3341, 0.1306, 0.3339, 0.1303, 0.3973, 0.1304, 0.366, 0.1416, 0.3661, 0.1418, 0.3341, 0.1416, 0.3661, 0.1304, 0.366, 0.008368, 0.4287, 0.008283, 0.3977, 0.0208, 0.4287, 0.0208, 0.4287, 0.02116, 0.4603, 0.008617, 0.4606, 0.008322, 0.493, 0.008617, 0.4606, 0.0208, 0.4929, 0.008545, 0.3343, 0.008382, 0.3009, 0.02085, 0.3343, 0.008283, 0.3977, 0.00844, 0.3662, 0.02086, 0.3975, 0.07899, 0.4606, 0.07873, 0.4927, 0.0208, 0.4929, 0.07873, 0.4927, 0.07899, 0.4606, 0.1301, 0.4928, 0.07868, 0.3973, 0.0789, 0.3659, 0.1304, 0.366, 0.02116, 0.4603, 0.0208, 0.4287, 0.07899, 0.4606, 0.1301, 0.4284, 0.1303, 0.4603, 0.07899, 0.4606, 0.07884, 0.3343, 0.07896, 0.3011, 0.1306, 0.3339, 0.0208, 0.4287, 0.02086, 0.3975, 0.07893, 0.4284, 0.1303, 0.3973, 0.1301, 0.4284, 0.07893, 0.4284, 0.0789, 0.3659, 0.07884, 0.3343, 0.1304, 0.366, 0.07896, 0.3011, 0.07884, 0.3343, 0.02085, 0.3343, 0.07884, 0.3343, 0.0789, 0.3659, 0.02111, 0.3659, 0.02086, 0.3975, 0.02111, 0.3659, 0.07868, 0.3973, 0.02086, 0.3975, 0.0208, 0.4287, 0.008368, 0.4287])
me_untitled.use_remesh_preserve_volume = False
me_untitled.use_remesh_preserve_attributes = False
me_untitled.use_mirror_vertex_groups = False
me_untitled.update()

# ---- objects
ob_bamboo_01 = bpy.data.objects.new('bamboo_01', me_untitled)

# ---- transforms, parenting, visibility, modifiers, constraints
ob_bamboo_01.location = (0.0, 0.0, 0.0)
ob_bamboo_01.rotation_euler = (1.571, -0.0, 3.142)
ob_bamboo_01.scale = (0.01, 0.01, 0.01)
ob_bamboo_01.color = (0.8, 0.8, 0.8, 1.0)
ob_bamboo_01.lineart.crease_threshold = 0.0

# ---- collection membership
col_collection_1.objects.link(ob_bamboo_01)

# ---- scene / render settings (as saved in the file)
scene.frame_start = 1; scene.frame_end = 250; scene.frame_set(1)
scene.render.engine = 'BLENDER_EEVEE_NEXT'
scene.render.resolution_percentage = 50
scene.render.dither_intensity = 0.0
scene.cycles.use_denoising = False
scene.cycles.samples = 10
scene.cycles.sampling_pattern = 'TABULATED_SOBOL'
scene.cycles.light_sampling_threshold = 0.0
scene.cycles.use_adaptive_sampling = False
scene.cycles.use_light_tree = False
scene.cycles.blur_glossy = 0.0
scene.cycles.pixel_filter_type = 'GAUSSIAN'
scene.cycles.sample_clamp_indirect = 0.0
scene.view_settings.view_transform = 'Standard'
bpy.context.view_layer.update()

# ---- added for rendering (the .blend has no active camera and no usable light): camera, sun
cam_auto = bpy.data.cameras.new('AutoCamera')
cam_auto.lens = 50.0
cam_auto.sensor_width = 36.0
cam_auto.clip_end = 1000.0
ob_auto_camera = bpy.data.objects.new('AutoCamera', cam_auto)
scene.collection.objects.link(ob_auto_camera)
ob_auto_camera.location = (1.46935, -1.76815, 1.6846)
ob_auto_camera.rotation_euler = (1.09748, -7.21219e-08, 0.694738)
scene.camera = ob_auto_camera
light_auto_sun = bpy.data.lights.new('AutoSun', 'SUN')
light_auto_sun.energy = 3.0
light_auto_sun.angle = 0.0523599
ob_auto_sun = bpy.data.objects.new('AutoSun', light_auto_sun)
scene.collection.objects.link(ob_auto_sun)
ob_auto_sun.rotation_euler = (0.872665, 0.174533, 0.523599)
bpy.context.view_layer.update()
